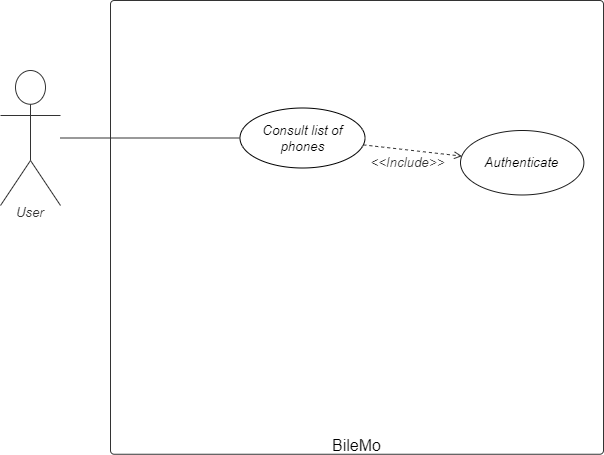

The diagram above was exported from draw.io. Its source (the exported page's mxGraphModel, read from the mxfile embedded in the PNG):
<mxGraphModel dx="868" dy="417" grid="1" gridSize="10" guides="1" tooltips="1" connect="1" arrows="1" fold="1" page="1" pageScale="1" pageWidth="827" pageHeight="1169" math="0" shadow="0">
  <root>
    <mxCell id="0" />
    <mxCell id="1" parent="0" />
    <UserObject label="BileMo" lucidchartObjectId="taOzB8lUX4Lt" id="P74DoLenM9aMXmkGe7nE-2">
      <mxCell style="html=1;overflow=block;blockSpacing=1;whiteSpace=wrap;container=1;whiteSpace=wrap;fontSize=16;fontColor=#000000;spacing=0;verticalAlign=bottom;strokeColor=#333333;strokeOpacity=100;fillOpacity=0;rounded=1;absoluteArcSize=1;arcSize=7.5;fillColor=#000000;strokeWidth=0.8;" parent="1" vertex="1">
        <mxGeometry x="160" y="190" width="493" height="453.75" as="geometry" />
      </mxCell>
    </UserObject>
    <UserObject label="Consult list of phones" lucidchartObjectId="taOzBq_1Zqh5" id="P74DoLenM9aMXmkGe7nE-7">
      <mxCell style="html=1;overflow=block;blockSpacing=1;whiteSpace=wrap;ellipse;whiteSpace=wrap;fontSize=13.3;fontStyle=2;align=center;spacing=0;verticalAlign=middle;strokeOpacity=100;fillOpacity=100;rounded=1;absoluteArcSize=1;arcSize=7.5;strokeWidth=0.8;" parent="P74DoLenM9aMXmkGe7nE-2" vertex="1">
        <mxGeometry x="129.5" y="107.5" width="125" height="60" as="geometry" />
      </mxCell>
    </UserObject>
    <UserObject label="User" lucidchartObjectId="taOzhZaQd68R" id="P74DoLenM9aMXmkGe7nE-18">
      <mxCell style="html=1;overflow=block;blockSpacing=1;whiteSpace=wrap;shape=umlActor;labelPosition=center;verticalLabelPosition=bottom;verticalAlign=top;whiteSpace=nowrap;whiteSpace=wrap;fontSize=13.3;fontColor=#333333;fontStyle=2;spacing=0;strokeColor=#333333;strokeOpacity=100;rounded=1;absoluteArcSize=1;arcSize=7.5;fillColor=#ffffff;strokeWidth=0.8;" parent="1" vertex="1">
        <mxGeometry x="50" y="260" width="60" height="135" as="geometry" />
      </mxCell>
    </UserObject>
    <UserObject label="" lucidchartObjectId="taOz_QuqzkcN" id="P74DoLenM9aMXmkGe7nE-19">
      <mxCell style="html=1;jettySize=18;whiteSpace=wrap;fontSize=13;strokeColor=#333333;strokeOpacity=100;strokeWidth=0.8;rounded=0;startArrow=none;;endArrow=none;;" parent="1" source="P74DoLenM9aMXmkGe7nE-18" target="P74DoLenM9aMXmkGe7nE-7" edge="1">
        <mxGeometry width="100" height="100" relative="1" as="geometry">
          <Array as="points" />
          <mxPoint x="90" y="317" as="sourcePoint" />
          <mxPoint x="285.0190620802382" y="319.25911931320445" as="targetPoint" />
        </mxGeometry>
      </mxCell>
    </UserObject>
    <UserObject label="Authenticate" lucidchartObjectId="taOz-4RAsdP5" id="Y6rO1ocR7meweVdiiSlV-1">
      <mxCell style="html=1;overflow=block;blockSpacing=1;whiteSpace=wrap;ellipse;whiteSpace=wrap;fontSize=13.3;fontStyle=2;align=center;spacing=0;verticalAlign=middle;strokeOpacity=100;fillOpacity=100;rounded=1;absoluteArcSize=1;arcSize=7.5;strokeWidth=0.8;strokeColor=#1A1A1A;" vertex="1" parent="1">
        <mxGeometry x="510" y="319.9982310436294" width="123.37" height="64.48367328272205" as="geometry" />
      </mxCell>
    </UserObject>
    <UserObject label="" lucidchartObjectId="taOz8hl3QJEO" id="Y6rO1ocR7meweVdiiSlV-2">
      <mxCell style="html=1;jettySize=18;whiteSpace=wrap;fontSize=13;strokeColor=#333333;strokeOpacity=100;dashed=1;fixDash=1;strokeWidth=0.8;rounded=0;startArrow=none;;endArrow=open;;" edge="1" parent="1" target="Y6rO1ocR7meweVdiiSlV-1" source="P74DoLenM9aMXmkGe7nE-7">
        <mxGeometry width="100" height="100" relative="1" as="geometry">
          <Array as="points" />
          <mxPoint x="381.1143410918851" y="273.39241073853873" as="sourcePoint" />
          <mxPoint x="370" y="97.80023781212844" as="targetPoint" />
        </mxGeometry>
      </mxCell>
    </UserObject>
    <mxCell id="Y6rO1ocR7meweVdiiSlV-3" value="&amp;lt;&amp;lt;Include&amp;gt;&amp;gt;" style="text;html=1;resizable=0;labelBackgroundColor=#ffffff;align=center;verticalAlign=middle;fontStyle=2;fontColor=#333333;;fontSize=13.3;" vertex="1" parent="Y6rO1ocR7meweVdiiSlV-2">
      <mxGeometry x="-0.11416327192080189" relative="1" as="geometry">
        <mxPoint y="11.759999999999991" as="offset" />
      </mxGeometry>
    </mxCell>
  </root>
</mxGraphModel>